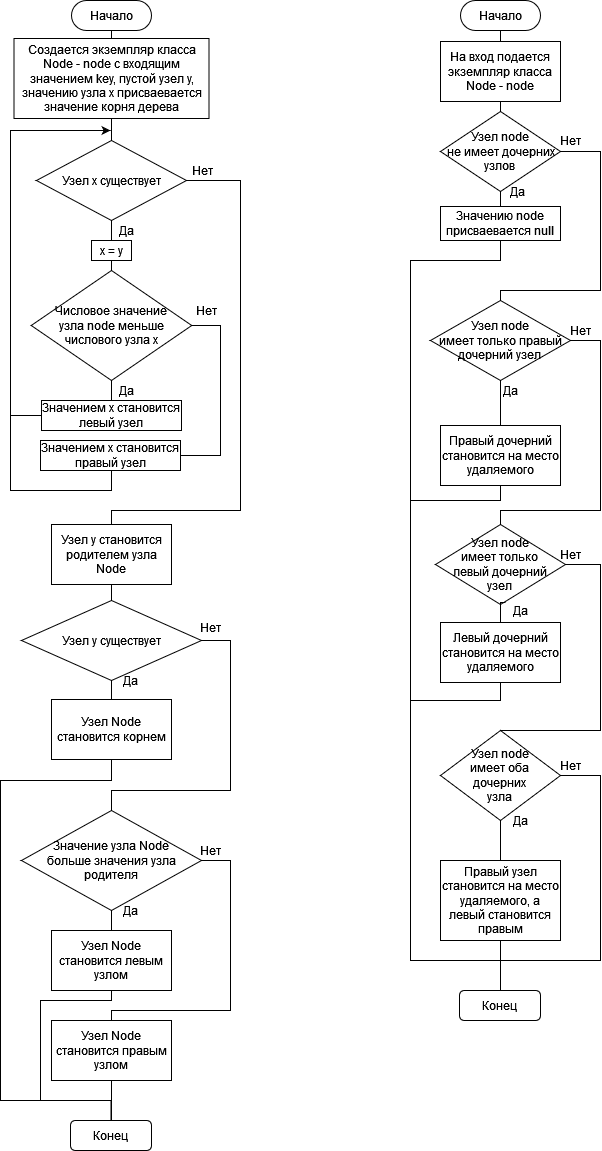

The diagram above was exported from draw.io. Its source (the exported page's mxGraphModel, read from the mxfile embedded in the PNG):
<mxGraphModel dx="910" dy="511" grid="1" gridSize="10" guides="1" tooltips="1" connect="1" arrows="1" fold="1" page="1" pageScale="1" pageWidth="827" pageHeight="1169" math="0" shadow="0">
  <root>
    <mxCell id="0" />
    <mxCell id="1" parent="0" />
    <mxCell id="VfDCJOXROYdGSIozxD9x-1" value="Начало" style="rounded=1;whiteSpace=wrap;html=1;arcSize=50;" parent="1" vertex="1">
      <mxGeometry x="71" width="80" height="30" as="geometry" />
    </mxCell>
    <mxCell id="VfDCJOXROYdGSIozxD9x-2" value="Конец" style="rounded=1;whiteSpace=wrap;html=1;" parent="1" vertex="1">
      <mxGeometry x="70" y="1120" width="81" height="30" as="geometry" />
    </mxCell>
    <mxCell id="VfDCJOXROYdGSIozxD9x-3" value="Создается экземпляр класса Node - node с входящим значением key, пустой узел y, значению узла x присваевается значение корня дерева" style="rounded=0;whiteSpace=wrap;html=1;" parent="1" vertex="1">
      <mxGeometry x="13.5" y="38" width="195" height="80" as="geometry" />
    </mxCell>
    <mxCell id="VfDCJOXROYdGSIozxD9x-4" value="Узел х существует" style="rhombus;whiteSpace=wrap;html=1;" parent="1" vertex="1">
      <mxGeometry x="36" y="140" width="150" height="80" as="geometry" />
    </mxCell>
    <mxCell id="VfDCJOXROYdGSIozxD9x-5" value="х = у" style="rounded=0;whiteSpace=wrap;html=1;" parent="1" vertex="1">
      <mxGeometry x="91" y="240" width="40" height="20" as="geometry" />
    </mxCell>
    <mxCell id="VfDCJOXROYdGSIozxD9x-6" value="&lt;div&gt;Числовое значение &lt;br&gt;&lt;/div&gt;&lt;div&gt;узла node меньше &lt;br&gt;&lt;/div&gt;&lt;div&gt;числового узла х&lt;/div&gt;" style="rhombus;whiteSpace=wrap;html=1;" parent="1" vertex="1">
      <mxGeometry x="30.75" y="270" width="160.5" height="110" as="geometry" />
    </mxCell>
    <mxCell id="VfDCJOXROYdGSIozxD9x-7" value="Значением х становится левый узел" style="rounded=0;whiteSpace=wrap;html=1;" parent="1" vertex="1">
      <mxGeometry x="41" y="400" width="140" height="30" as="geometry" />
    </mxCell>
    <mxCell id="VfDCJOXROYdGSIozxD9x-17" style="edgeStyle=orthogonalEdgeStyle;rounded=0;orthogonalLoop=1;jettySize=auto;html=1;" parent="1" source="VfDCJOXROYdGSIozxD9x-8" edge="1">
      <mxGeometry relative="1" as="geometry">
        <mxPoint x="110" y="130" as="targetPoint" />
        <Array as="points">
          <mxPoint x="111" y="490" />
          <mxPoint x="10" y="490" />
          <mxPoint x="10" y="130" />
        </Array>
      </mxGeometry>
    </mxCell>
    <mxCell id="VfDCJOXROYdGSIozxD9x-8" value="Значением х становится правый узел" style="rounded=0;whiteSpace=wrap;html=1;" parent="1" vertex="1">
      <mxGeometry x="40" y="440" width="140" height="30" as="geometry" />
    </mxCell>
    <mxCell id="VfDCJOXROYdGSIozxD9x-9" value="" style="endArrow=none;html=1;rounded=0;entryX=0.5;entryY=1;entryDx=0;entryDy=0;exitX=0.5;exitY=0;exitDx=0;exitDy=0;" parent="1" source="VfDCJOXROYdGSIozxD9x-3" target="VfDCJOXROYdGSIozxD9x-1" edge="1">
      <mxGeometry width="50" height="50" relative="1" as="geometry">
        <mxPoint x="130" y="220" as="sourcePoint" />
        <mxPoint x="180" y="170" as="targetPoint" />
      </mxGeometry>
    </mxCell>
    <mxCell id="VfDCJOXROYdGSIozxD9x-10" value="" style="endArrow=none;html=1;rounded=0;entryX=1;entryY=0.5;entryDx=0;entryDy=0;exitX=0.5;exitY=0;exitDx=0;exitDy=0;" parent="1" source="VfDCJOXROYdGSIozxD9x-28" target="VfDCJOXROYdGSIozxD9x-4" edge="1">
      <mxGeometry width="50" height="50" relative="1" as="geometry">
        <mxPoint x="111" y="680" as="sourcePoint" />
        <mxPoint x="430" y="230" as="targetPoint" />
        <Array as="points">
          <mxPoint x="111" y="510" />
          <mxPoint x="240" y="510" />
          <mxPoint x="240" y="180" />
        </Array>
      </mxGeometry>
    </mxCell>
    <mxCell id="VfDCJOXROYdGSIozxD9x-11" value="" style="endArrow=none;html=1;rounded=0;exitX=0;exitY=0.5;exitDx=0;exitDy=0;" parent="1" source="VfDCJOXROYdGSIozxD9x-7" edge="1">
      <mxGeometry width="50" height="50" relative="1" as="geometry">
        <mxPoint x="-20" y="620" as="sourcePoint" />
        <mxPoint x="10" y="395" as="targetPoint" />
        <Array as="points">
          <mxPoint x="10" y="415" />
          <mxPoint x="10" y="390" />
        </Array>
      </mxGeometry>
    </mxCell>
    <mxCell id="VfDCJOXROYdGSIozxD9x-12" value="" style="endArrow=none;html=1;rounded=0;entryX=1;entryY=0.5;entryDx=0;entryDy=0;exitX=1;exitY=0.5;exitDx=0;exitDy=0;" parent="1" source="VfDCJOXROYdGSIozxD9x-8" target="VfDCJOXROYdGSIozxD9x-6" edge="1">
      <mxGeometry width="50" height="50" relative="1" as="geometry">
        <mxPoint x="217" y="590" as="sourcePoint" />
        <mxPoint x="450" y="250" as="targetPoint" />
        <Array as="points">
          <mxPoint x="220" y="455" />
          <mxPoint x="220" y="325" />
        </Array>
      </mxGeometry>
    </mxCell>
    <mxCell id="VfDCJOXROYdGSIozxD9x-13" value="" style="endArrow=none;html=1;rounded=0;exitX=0.5;exitY=1;exitDx=0;exitDy=0;entryX=0.5;entryY=0;entryDx=0;entryDy=0;" parent="1" source="VfDCJOXROYdGSIozxD9x-6" target="VfDCJOXROYdGSIozxD9x-7" edge="1">
      <mxGeometry width="50" height="50" relative="1" as="geometry">
        <mxPoint x="490" y="110" as="sourcePoint" />
        <mxPoint x="460" y="260" as="targetPoint" />
      </mxGeometry>
    </mxCell>
    <mxCell id="VfDCJOXROYdGSIozxD9x-14" value="" style="endArrow=none;html=1;rounded=0;exitX=0.5;exitY=1;exitDx=0;exitDy=0;entryX=0.5;entryY=0;entryDx=0;entryDy=0;" parent="1" source="VfDCJOXROYdGSIozxD9x-5" target="VfDCJOXROYdGSIozxD9x-6" edge="1">
      <mxGeometry width="50" height="50" relative="1" as="geometry">
        <mxPoint x="500" y="120" as="sourcePoint" />
        <mxPoint x="470" y="270" as="targetPoint" />
      </mxGeometry>
    </mxCell>
    <mxCell id="VfDCJOXROYdGSIozxD9x-15" value="" style="endArrow=none;html=1;rounded=0;exitX=0.5;exitY=1;exitDx=0;exitDy=0;entryX=0.5;entryY=0;entryDx=0;entryDy=0;" parent="1" source="VfDCJOXROYdGSIozxD9x-4" target="VfDCJOXROYdGSIozxD9x-5" edge="1">
      <mxGeometry width="50" height="50" relative="1" as="geometry">
        <mxPoint x="510" y="130" as="sourcePoint" />
        <mxPoint x="480" y="280" as="targetPoint" />
      </mxGeometry>
    </mxCell>
    <mxCell id="VfDCJOXROYdGSIozxD9x-16" value="" style="endArrow=none;html=1;rounded=0;entryX=0.5;entryY=1;entryDx=0;entryDy=0;exitX=0.5;exitY=0;exitDx=0;exitDy=0;" parent="1" source="VfDCJOXROYdGSIozxD9x-4" target="VfDCJOXROYdGSIozxD9x-3" edge="1">
      <mxGeometry width="50" height="50" relative="1" as="geometry">
        <mxPoint x="520" y="140" as="sourcePoint" />
        <mxPoint x="490" y="290" as="targetPoint" />
      </mxGeometry>
    </mxCell>
    <mxCell id="VfDCJOXROYdGSIozxD9x-24" value="Да" style="text;html=1;align=center;verticalAlign=middle;resizable=0;points=[];autosize=1;strokeColor=none;fillColor=none;" parent="1" vertex="1">
      <mxGeometry x="111" y="220" width="30" height="20" as="geometry" />
    </mxCell>
    <mxCell id="VfDCJOXROYdGSIozxD9x-25" value="Нет" style="text;html=1;align=center;verticalAlign=middle;resizable=0;points=[];autosize=1;strokeColor=none;fillColor=none;" parent="1" vertex="1">
      <mxGeometry x="182" y="160" width="40" height="20" as="geometry" />
    </mxCell>
    <mxCell id="VfDCJOXROYdGSIozxD9x-26" value="Да" style="text;html=1;align=center;verticalAlign=middle;resizable=0;points=[];autosize=1;strokeColor=none;fillColor=none;" parent="1" vertex="1">
      <mxGeometry x="111" y="380" width="30" height="20" as="geometry" />
    </mxCell>
    <mxCell id="VfDCJOXROYdGSIozxD9x-27" value="Нет" style="text;html=1;align=center;verticalAlign=middle;resizable=0;points=[];autosize=1;strokeColor=none;fillColor=none;" parent="1" vertex="1">
      <mxGeometry x="186" y="300" width="40" height="20" as="geometry" />
    </mxCell>
    <mxCell id="VfDCJOXROYdGSIozxD9x-28" value="Узел у становится родителем узла Node" style="rounded=0;whiteSpace=wrap;html=1;" parent="1" vertex="1">
      <mxGeometry x="51" y="524" width="120" height="60" as="geometry" />
    </mxCell>
    <mxCell id="VfDCJOXROYdGSIozxD9x-45" style="edgeStyle=orthogonalEdgeStyle;rounded=0;orthogonalLoop=1;jettySize=auto;html=1;endArrow=none;endFill=0;entryX=0.5;entryY=0;entryDx=0;entryDy=0;" parent="1" source="VfDCJOXROYdGSIozxD9x-29" target="VfDCJOXROYdGSIozxD9x-31" edge="1">
      <mxGeometry relative="1" as="geometry">
        <mxPoint x="111" y="780" as="targetPoint" />
        <Array as="points">
          <mxPoint x="230" y="640" />
          <mxPoint x="230" y="790" />
          <mxPoint x="111" y="790" />
        </Array>
      </mxGeometry>
    </mxCell>
    <mxCell id="VfDCJOXROYdGSIozxD9x-29" value="Узел у существует" style="rhombus;whiteSpace=wrap;html=1;" parent="1" vertex="1">
      <mxGeometry x="21" y="600" width="180" height="80" as="geometry" />
    </mxCell>
    <mxCell id="VfDCJOXROYdGSIozxD9x-49" style="edgeStyle=orthogonalEdgeStyle;rounded=0;orthogonalLoop=1;jettySize=auto;html=1;endArrow=none;endFill=0;entryX=0.5;entryY=0;entryDx=0;entryDy=0;" parent="1" source="VfDCJOXROYdGSIozxD9x-30" target="VfDCJOXROYdGSIozxD9x-2" edge="1">
      <mxGeometry relative="1" as="geometry">
        <mxPoint x="-70" y="870" as="targetPoint" />
        <Array as="points">
          <mxPoint x="111" y="780" />
          <mxPoint y="780" />
          <mxPoint y="1100" />
          <mxPoint x="111" y="1100" />
        </Array>
      </mxGeometry>
    </mxCell>
    <mxCell id="VfDCJOXROYdGSIozxD9x-30" value="Узел Node становится корнем" style="rounded=0;whiteSpace=wrap;html=1;" parent="1" vertex="1">
      <mxGeometry x="51" y="699" width="120" height="60" as="geometry" />
    </mxCell>
    <mxCell id="VfDCJOXROYdGSIozxD9x-46" style="edgeStyle=orthogonalEdgeStyle;rounded=0;orthogonalLoop=1;jettySize=auto;html=1;entryX=0.5;entryY=0;entryDx=0;entryDy=0;endArrow=none;endFill=0;" parent="1" source="VfDCJOXROYdGSIozxD9x-31" target="VfDCJOXROYdGSIozxD9x-33" edge="1">
      <mxGeometry relative="1" as="geometry">
        <Array as="points">
          <mxPoint x="230" y="860" />
          <mxPoint x="230" y="1010" />
          <mxPoint x="111" y="1010" />
        </Array>
      </mxGeometry>
    </mxCell>
    <mxCell id="VfDCJOXROYdGSIozxD9x-31" value="&lt;div&gt;Значение узла Node &lt;br&gt;&lt;/div&gt;&lt;div&gt;больше значения узла родителя&lt;/div&gt;" style="rhombus;whiteSpace=wrap;html=1;" parent="1" vertex="1">
      <mxGeometry x="21" y="810" width="180" height="100" as="geometry" />
    </mxCell>
    <mxCell id="VfDCJOXROYdGSIozxD9x-52" style="edgeStyle=orthogonalEdgeStyle;rounded=0;orthogonalLoop=1;jettySize=auto;html=1;endArrow=none;endFill=0;" parent="1" source="VfDCJOXROYdGSIozxD9x-32" edge="1">
      <mxGeometry relative="1" as="geometry">
        <mxPoint x="20" y="1100" as="targetPoint" />
        <Array as="points">
          <mxPoint x="111" y="1000" />
          <mxPoint x="40" y="1000" />
          <mxPoint x="40" y="1100" />
        </Array>
      </mxGeometry>
    </mxCell>
    <mxCell id="VfDCJOXROYdGSIozxD9x-32" value="Узел Node становится левым узлом" style="rounded=0;whiteSpace=wrap;html=1;" parent="1" vertex="1">
      <mxGeometry x="51" y="930" width="120" height="60" as="geometry" />
    </mxCell>
    <mxCell id="VfDCJOXROYdGSIozxD9x-53" style="edgeStyle=orthogonalEdgeStyle;rounded=0;orthogonalLoop=1;jettySize=auto;html=1;endArrow=none;endFill=0;" parent="1" source="VfDCJOXROYdGSIozxD9x-33" edge="1">
      <mxGeometry relative="1" as="geometry">
        <mxPoint x="111" y="1120" as="targetPoint" />
      </mxGeometry>
    </mxCell>
    <mxCell id="VfDCJOXROYdGSIozxD9x-33" value="Узел Node становится правым узлом" style="rounded=0;whiteSpace=wrap;html=1;" parent="1" vertex="1">
      <mxGeometry x="51" y="1020" width="120" height="60" as="geometry" />
    </mxCell>
    <mxCell id="VfDCJOXROYdGSIozxD9x-41" value="" style="endArrow=none;html=1;rounded=0;exitX=0.5;exitY=1;exitDx=0;exitDy=0;entryX=0.5;entryY=0;entryDx=0;entryDy=0;" parent="1" source="VfDCJOXROYdGSIozxD9x-31" target="VfDCJOXROYdGSIozxD9x-32" edge="1">
      <mxGeometry width="50" height="50" relative="1" as="geometry">
        <mxPoint x="120" y="750" as="sourcePoint" />
        <mxPoint x="170" y="700" as="targetPoint" />
      </mxGeometry>
    </mxCell>
    <mxCell id="VfDCJOXROYdGSIozxD9x-42" value="" style="endArrow=none;html=1;rounded=0;exitX=0.5;exitY=0;exitDx=0;exitDy=0;entryX=0.5;entryY=1;entryDx=0;entryDy=0;" parent="1" source="VfDCJOXROYdGSIozxD9x-29" target="VfDCJOXROYdGSIozxD9x-28" edge="1">
      <mxGeometry width="50" height="50" relative="1" as="geometry">
        <mxPoint x="120" y="750" as="sourcePoint" />
        <mxPoint x="170" y="700" as="targetPoint" />
      </mxGeometry>
    </mxCell>
    <mxCell id="VfDCJOXROYdGSIozxD9x-43" value="" style="endArrow=none;html=1;rounded=0;exitX=0.5;exitY=1;exitDx=0;exitDy=0;entryX=0.5;entryY=0;entryDx=0;entryDy=0;" parent="1" source="VfDCJOXROYdGSIozxD9x-29" target="VfDCJOXROYdGSIozxD9x-30" edge="1">
      <mxGeometry width="50" height="50" relative="1" as="geometry">
        <mxPoint x="120" y="740" as="sourcePoint" />
        <mxPoint x="170" y="690" as="targetPoint" />
      </mxGeometry>
    </mxCell>
    <mxCell id="VfDCJOXROYdGSIozxD9x-47" value="Да" style="text;html=1;align=center;verticalAlign=middle;resizable=0;points=[];autosize=1;strokeColor=none;fillColor=none;" parent="1" vertex="1">
      <mxGeometry x="115" y="670" width="30" height="20" as="geometry" />
    </mxCell>
    <mxCell id="VfDCJOXROYdGSIozxD9x-48" value="Нет" style="text;html=1;align=center;verticalAlign=middle;resizable=0;points=[];autosize=1;strokeColor=none;fillColor=none;" parent="1" vertex="1">
      <mxGeometry x="190" y="617" width="40" height="20" as="geometry" />
    </mxCell>
    <mxCell id="VfDCJOXROYdGSIozxD9x-50" value="Нет" style="text;html=1;align=center;verticalAlign=middle;resizable=0;points=[];autosize=1;strokeColor=none;fillColor=none;" parent="1" vertex="1">
      <mxGeometry x="190" y="840" width="40" height="20" as="geometry" />
    </mxCell>
    <mxCell id="VfDCJOXROYdGSIozxD9x-51" value="Да" style="text;html=1;align=center;verticalAlign=middle;resizable=0;points=[];autosize=1;strokeColor=none;fillColor=none;" parent="1" vertex="1">
      <mxGeometry x="115" y="900" width="30" height="20" as="geometry" />
    </mxCell>
    <mxCell id="VfDCJOXROYdGSIozxD9x-54" value="Начало" style="rounded=1;whiteSpace=wrap;html=1;arcSize=50;" parent="1" vertex="1">
      <mxGeometry x="460" width="80" height="30" as="geometry" />
    </mxCell>
    <mxCell id="VfDCJOXROYdGSIozxD9x-55" value="На вход подается экземпляр класса Node - node" style="rounded=0;whiteSpace=wrap;html=1;" parent="1" vertex="1">
      <mxGeometry x="440" y="41" width="120" height="60" as="geometry" />
    </mxCell>
    <mxCell id="VfDCJOXROYdGSIozxD9x-56" value="&lt;div&gt;Узел node&lt;/div&gt;&lt;div&gt;&amp;nbsp;не имеет дочерних &lt;br&gt;&lt;/div&gt;&lt;div&gt;узлов&lt;/div&gt;" style="rhombus;whiteSpace=wrap;html=1;" parent="1" vertex="1">
      <mxGeometry x="440" y="111" width="120" height="80" as="geometry" />
    </mxCell>
    <mxCell id="VfDCJOXROYdGSIozxD9x-57" value="Значению node присваевается null" style="rounded=0;whiteSpace=wrap;html=1;" parent="1" vertex="1">
      <mxGeometry x="440" y="206" width="120" height="34" as="geometry" />
    </mxCell>
    <mxCell id="VfDCJOXROYdGSIozxD9x-58" value="&lt;div&gt;Узел node &lt;br&gt;&lt;/div&gt;&lt;div&gt;имеет только правый дочерний узел&lt;br&gt;&lt;/div&gt;" style="rhombus;whiteSpace=wrap;html=1;" parent="1" vertex="1">
      <mxGeometry x="430" y="300" width="140" height="80" as="geometry" />
    </mxCell>
    <mxCell id="VfDCJOXROYdGSIozxD9x-60" value="" style="edgeStyle=orthogonalEdgeStyle;rounded=0;orthogonalLoop=1;jettySize=auto;html=1;endArrow=none;endFill=0;" parent="1" source="VfDCJOXROYdGSIozxD9x-59" target="VfDCJOXROYdGSIozxD9x-58" edge="1">
      <mxGeometry relative="1" as="geometry" />
    </mxCell>
    <mxCell id="VfDCJOXROYdGSIozxD9x-59" value="Правый дочерний становится на место удаляемого" style="rounded=0;whiteSpace=wrap;html=1;" parent="1" vertex="1">
      <mxGeometry x="440" y="425" width="120" height="60" as="geometry" />
    </mxCell>
    <mxCell id="VfDCJOXROYdGSIozxD9x-61" value="&lt;div&gt;Узел node &lt;br&gt;&lt;/div&gt;&lt;div&gt;имеет только &lt;br&gt;&lt;/div&gt;&lt;div&gt;левый дочерний &lt;br&gt;&lt;/div&gt;&lt;div&gt;узел&lt;br&gt;&lt;/div&gt;" style="rhombus;whiteSpace=wrap;html=1;" parent="1" vertex="1">
      <mxGeometry x="435" y="524" width="130" height="80" as="geometry" />
    </mxCell>
    <mxCell id="VfDCJOXROYdGSIozxD9x-62" value="" style="edgeStyle=orthogonalEdgeStyle;rounded=0;orthogonalLoop=1;jettySize=auto;html=1;endArrow=none;endFill=0;" parent="1" source="VfDCJOXROYdGSIozxD9x-63" edge="1">
      <mxGeometry relative="1" as="geometry">
        <mxPoint x="505" y="602" as="targetPoint" />
      </mxGeometry>
    </mxCell>
    <mxCell id="VfDCJOXROYdGSIozxD9x-63" value="Левый дочерний становится на место удаляемого" style="rounded=0;whiteSpace=wrap;html=1;" parent="1" vertex="1">
      <mxGeometry x="440" y="622" width="120" height="60" as="geometry" />
    </mxCell>
    <mxCell id="VfDCJOXROYdGSIozxD9x-64" value="&lt;div&gt;Узел node &lt;br&gt;&lt;/div&gt;&lt;div&gt;имеет оба &lt;br&gt;&lt;/div&gt;&lt;div&gt;дочерних &lt;br&gt;&lt;/div&gt;&lt;div&gt;узла&lt;/div&gt;" style="rhombus;whiteSpace=wrap;html=1;" parent="1" vertex="1">
      <mxGeometry x="440" y="730" width="120" height="90" as="geometry" />
    </mxCell>
    <mxCell id="VfDCJOXROYdGSIozxD9x-65" value="Правый узел становится на место удаляемого, а левый становится правым" style="rounded=0;whiteSpace=wrap;html=1;" parent="1" vertex="1">
      <mxGeometry x="440" y="860" width="120" height="80" as="geometry" />
    </mxCell>
    <mxCell id="VfDCJOXROYdGSIozxD9x-66" value="" style="endArrow=none;html=1;rounded=0;entryX=0.5;entryY=1;entryDx=0;entryDy=0;" parent="1" target="VfDCJOXROYdGSIozxD9x-63" edge="1">
      <mxGeometry width="50" height="50" relative="1" as="geometry">
        <mxPoint x="410" y="700" as="sourcePoint" />
        <mxPoint x="680" y="810" as="targetPoint" />
        <Array as="points">
          <mxPoint x="410" y="700" />
          <mxPoint x="500" y="700" />
        </Array>
      </mxGeometry>
    </mxCell>
    <mxCell id="VfDCJOXROYdGSIozxD9x-67" value="" style="endArrow=none;html=1;rounded=0;entryX=0.5;entryY=1;entryDx=0;entryDy=0;exitX=0.5;exitY=0;exitDx=0;exitDy=0;" parent="1" source="VfDCJOXROYdGSIozxD9x-65" target="VfDCJOXROYdGSIozxD9x-64" edge="1">
      <mxGeometry width="50" height="50" relative="1" as="geometry">
        <mxPoint x="290" y="590" as="sourcePoint" />
        <mxPoint x="310" y="620" as="targetPoint" />
      </mxGeometry>
    </mxCell>
    <mxCell id="VfDCJOXROYdGSIozxD9x-68" value="" style="endArrow=none;html=1;rounded=0;exitX=1;exitY=0.5;exitDx=0;exitDy=0;entryX=0.5;entryY=0;entryDx=0;entryDy=0;" parent="1" source="VfDCJOXROYdGSIozxD9x-61" target="VfDCJOXROYdGSIozxD9x-64" edge="1">
      <mxGeometry width="50" height="50" relative="1" as="geometry">
        <mxPoint x="310" y="270" as="sourcePoint" />
        <mxPoint x="630" y="564" as="targetPoint" />
        <Array as="points">
          <mxPoint x="600" y="564" />
          <mxPoint x="600" y="730" />
        </Array>
      </mxGeometry>
    </mxCell>
    <mxCell id="VfDCJOXROYdGSIozxD9x-69" value="" style="endArrow=none;html=1;rounded=0;entryX=0.5;entryY=1;entryDx=0;entryDy=0;" parent="1" target="VfDCJOXROYdGSIozxD9x-59" edge="1">
      <mxGeometry width="50" height="50" relative="1" as="geometry">
        <mxPoint x="410" y="500" as="sourcePoint" />
        <mxPoint x="360" y="220" as="targetPoint" />
        <Array as="points">
          <mxPoint x="500" y="500" />
        </Array>
      </mxGeometry>
    </mxCell>
    <mxCell id="VfDCJOXROYdGSIozxD9x-70" value="" style="endArrow=none;html=1;rounded=0;exitX=1;exitY=0.5;exitDx=0;exitDy=0;entryX=0.5;entryY=0;entryDx=0;entryDy=0;" parent="1" source="VfDCJOXROYdGSIozxD9x-58" target="VfDCJOXROYdGSIozxD9x-61" edge="1">
      <mxGeometry width="50" height="50" relative="1" as="geometry">
        <mxPoint x="600" y="380" as="sourcePoint" />
        <mxPoint x="620" y="480" as="targetPoint" />
        <Array as="points">
          <mxPoint x="600" y="340" />
          <mxPoint x="600" y="510" />
          <mxPoint x="500" y="510" />
        </Array>
      </mxGeometry>
    </mxCell>
    <mxCell id="VfDCJOXROYdGSIozxD9x-71" value="" style="endArrow=none;html=1;rounded=0;entryX=0.5;entryY=1;entryDx=0;entryDy=0;" parent="1" target="VfDCJOXROYdGSIozxD9x-57" edge="1">
      <mxGeometry width="50" height="50" relative="1" as="geometry">
        <mxPoint x="500" y="960" as="sourcePoint" />
        <mxPoint x="360" y="220" as="targetPoint" />
        <Array as="points">
          <mxPoint x="410" y="960" />
          <mxPoint x="410" y="260" />
          <mxPoint x="500" y="260" />
        </Array>
      </mxGeometry>
    </mxCell>
    <mxCell id="VfDCJOXROYdGSIozxD9x-72" value="" style="endArrow=none;html=1;rounded=0;entryX=1;entryY=0.5;entryDx=0;entryDy=0;exitX=0.5;exitY=0;exitDx=0;exitDy=0;" parent="1" source="VfDCJOXROYdGSIozxD9x-58" target="VfDCJOXROYdGSIozxD9x-56" edge="1">
      <mxGeometry width="50" height="50" relative="1" as="geometry">
        <mxPoint x="310" y="270" as="sourcePoint" />
        <mxPoint x="360" y="220" as="targetPoint" />
        <Array as="points">
          <mxPoint x="500" y="290" />
          <mxPoint x="600" y="290" />
          <mxPoint x="600" y="151" />
        </Array>
      </mxGeometry>
    </mxCell>
    <mxCell id="VfDCJOXROYdGSIozxD9x-73" value="" style="endArrow=none;html=1;rounded=0;entryX=0.5;entryY=1;entryDx=0;entryDy=0;exitX=0.5;exitY=0;exitDx=0;exitDy=0;" parent="1" source="VfDCJOXROYdGSIozxD9x-57" target="VfDCJOXROYdGSIozxD9x-56" edge="1">
      <mxGeometry width="50" height="50" relative="1" as="geometry">
        <mxPoint x="310" y="270" as="sourcePoint" />
        <mxPoint x="360" y="220" as="targetPoint" />
      </mxGeometry>
    </mxCell>
    <mxCell id="VfDCJOXROYdGSIozxD9x-74" value="" style="endArrow=none;html=1;rounded=0;entryX=0.5;entryY=1;entryDx=0;entryDy=0;exitX=0.5;exitY=0;exitDx=0;exitDy=0;" parent="1" source="VfDCJOXROYdGSIozxD9x-56" target="VfDCJOXROYdGSIozxD9x-55" edge="1">
      <mxGeometry width="50" height="50" relative="1" as="geometry">
        <mxPoint x="310" y="270" as="sourcePoint" />
        <mxPoint x="360" y="220" as="targetPoint" />
      </mxGeometry>
    </mxCell>
    <mxCell id="VfDCJOXROYdGSIozxD9x-75" value="" style="endArrow=none;html=1;rounded=0;entryX=0.5;entryY=1;entryDx=0;entryDy=0;exitX=0.5;exitY=0;exitDx=0;exitDy=0;" parent="1" source="VfDCJOXROYdGSIozxD9x-55" target="VfDCJOXROYdGSIozxD9x-54" edge="1">
      <mxGeometry width="50" height="50" relative="1" as="geometry">
        <mxPoint x="310" y="270" as="sourcePoint" />
        <mxPoint x="360" y="220" as="targetPoint" />
      </mxGeometry>
    </mxCell>
    <mxCell id="VfDCJOXROYdGSIozxD9x-76" value="Нет" style="text;html=1;align=center;verticalAlign=middle;resizable=0;points=[];autosize=1;strokeColor=none;fillColor=none;" parent="1" vertex="1">
      <mxGeometry x="550" y="130" width="40" height="20" as="geometry" />
    </mxCell>
    <mxCell id="VfDCJOXROYdGSIozxD9x-77" value="Да" style="text;html=1;align=center;verticalAlign=middle;resizable=0;points=[];autosize=1;strokeColor=none;fillColor=none;" parent="1" vertex="1">
      <mxGeometry x="502" y="181" width="30" height="20" as="geometry" />
    </mxCell>
    <mxCell id="VfDCJOXROYdGSIozxD9x-78" value="Нет" style="text;html=1;align=center;verticalAlign=middle;resizable=0;points=[];autosize=1;strokeColor=none;fillColor=none;" parent="1" vertex="1">
      <mxGeometry x="560" y="320" width="40" height="20" as="geometry" />
    </mxCell>
    <mxCell id="VfDCJOXROYdGSIozxD9x-79" value="Да" style="text;html=1;align=center;verticalAlign=middle;resizable=0;points=[];autosize=1;strokeColor=none;fillColor=none;" parent="1" vertex="1">
      <mxGeometry x="495" y="380" width="30" height="20" as="geometry" />
    </mxCell>
    <mxCell id="VfDCJOXROYdGSIozxD9x-83" value="" style="endArrow=none;html=1;rounded=0;entryX=0.5;entryY=1;entryDx=0;entryDy=0;" parent="1" target="VfDCJOXROYdGSIozxD9x-65" edge="1">
      <mxGeometry width="50" height="50" relative="1" as="geometry">
        <mxPoint x="500" y="990" as="sourcePoint" />
        <mxPoint x="470" y="850" as="targetPoint" />
        <Array as="points">
          <mxPoint x="500" y="940" />
        </Array>
      </mxGeometry>
    </mxCell>
    <mxCell id="VfDCJOXROYdGSIozxD9x-84" value="" style="endArrow=none;html=1;rounded=0;entryX=1;entryY=0.5;entryDx=0;entryDy=0;" parent="1" target="VfDCJOXROYdGSIozxD9x-64" edge="1">
      <mxGeometry width="50" height="50" relative="1" as="geometry">
        <mxPoint x="500" y="960" as="sourcePoint" />
        <mxPoint x="470" y="850" as="targetPoint" />
        <Array as="points">
          <mxPoint x="600" y="960" />
          <mxPoint x="600" y="775" />
        </Array>
      </mxGeometry>
    </mxCell>
    <mxCell id="VfDCJOXROYdGSIozxD9x-85" value="Нет" style="text;html=1;align=center;verticalAlign=middle;resizable=0;points=[];autosize=1;strokeColor=none;fillColor=none;" parent="1" vertex="1">
      <mxGeometry x="550" y="544" width="40" height="20" as="geometry" />
    </mxCell>
    <mxCell id="VfDCJOXROYdGSIozxD9x-86" value="Да" style="text;html=1;align=center;verticalAlign=middle;resizable=0;points=[];autosize=1;strokeColor=none;fillColor=none;" parent="1" vertex="1">
      <mxGeometry x="505" y="600" width="30" height="20" as="geometry" />
    </mxCell>
    <mxCell id="VfDCJOXROYdGSIozxD9x-87" value="Конец" style="rounded=1;whiteSpace=wrap;html=1;" parent="1" vertex="1">
      <mxGeometry x="459" y="990" width="81" height="30" as="geometry" />
    </mxCell>
    <mxCell id="VfDCJOXROYdGSIozxD9x-88" value="Нет" style="text;html=1;align=center;verticalAlign=middle;resizable=0;points=[];autosize=1;strokeColor=none;fillColor=none;" parent="1" vertex="1">
      <mxGeometry x="550" y="755" width="40" height="20" as="geometry" />
    </mxCell>
    <mxCell id="VfDCJOXROYdGSIozxD9x-89" value="Да" style="text;html=1;align=center;verticalAlign=middle;resizable=0;points=[];autosize=1;strokeColor=none;fillColor=none;" parent="1" vertex="1">
      <mxGeometry x="505" y="810" width="30" height="20" as="geometry" />
    </mxCell>
  </root>
</mxGraphModel>